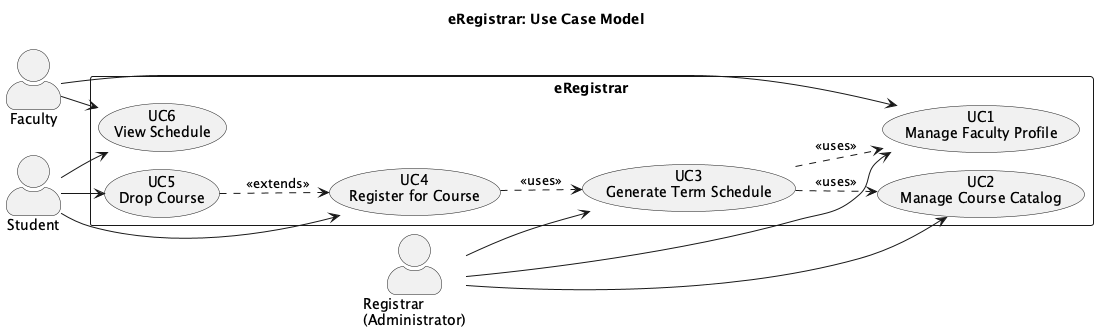

The diagram above was rendered by PlantUML. Its source (embedded in the PNG):
@startuml usecase_eregistrar
!pragma layout smetana
left to right direction
skinparam packageStyle rectangle
skinparam actorStyle awesome
skinparam shadowing false
title eRegistrar: Use Case Model

actor "Student" as Student
actor "Faculty" as Faculty
actor "Registrar\n(Administrator)" as Admin

rectangle "eRegistrar" {
  usecase "UC1\nManage Faculty Profile" as UC1
  usecase "UC2\nManage Course Catalog" as UC2
  usecase "UC3\nGenerate Term Schedule" as UC3
  usecase "UC4\nRegister for Course" as UC4
  usecase "UC5\nDrop Course" as UC5
  usecase "UC6\nView Schedule" as UC6
}

Faculty --> UC1
Faculty --> UC6

Admin --> UC1
Admin --> UC2
Admin --> UC3

Student --> UC4
Student --> UC5
Student --> UC6

UC3 ..> UC1 : <<uses>>
UC3 ..> UC2 : <<uses>>
UC4 ..> UC3 : <<uses>>
UC5 ..> UC4 : <<extends>>

@enduml